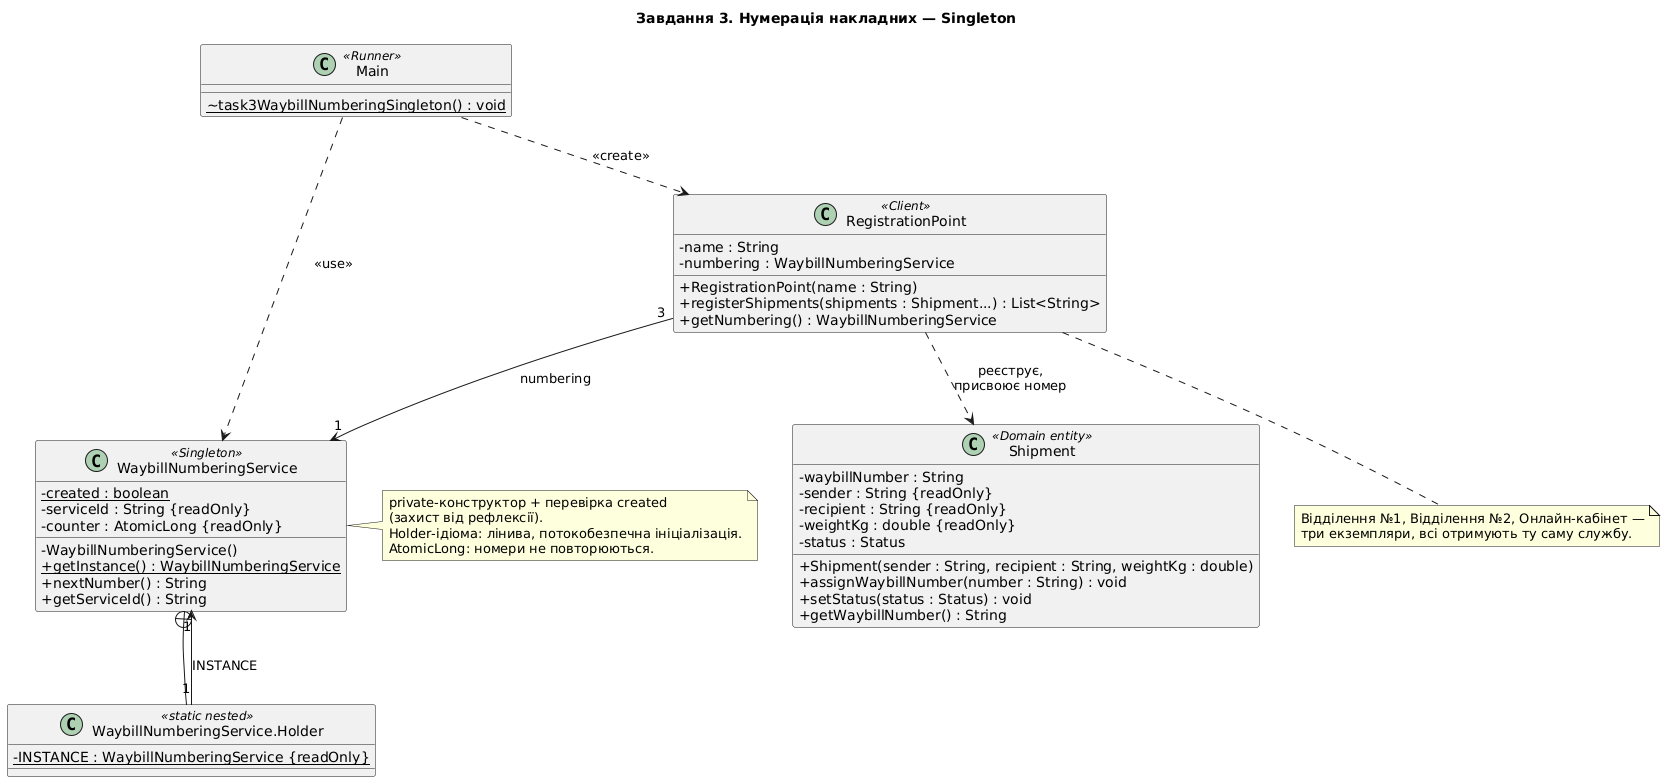

The diagram above was rendered by PlantUML. Its source (embedded in the PNG):
@startuml task3_singleton_numbering
title Завдання 3. Нумерація накладних — Singleton
skinparam classAttributeIconSize 0
skinparam defaultFontName DejaVu Sans

class WaybillNumberingService <<Singleton>> {
  - {static} created : boolean
  - serviceId : String {readOnly}
  - counter : AtomicLong {readOnly}
  - WaybillNumberingService()
  + {static} getInstance() : WaybillNumberingService
  + nextNumber() : String
  + getServiceId() : String
}

class "WaybillNumberingService.Holder" as Holder <<static nested>> {
  - {static} INSTANCE : WaybillNumberingService {readOnly}
}

class Shipment <<Domain entity>> {
  - waybillNumber : String
  - sender : String {readOnly}
  - recipient : String {readOnly}
  - weightKg : double {readOnly}
  - status : Status
  + Shipment(sender : String, recipient : String, weightKg : double)
  + assignWaybillNumber(number : String) : void
  + setStatus(status : Status) : void
  + getWaybillNumber() : String
}

class RegistrationPoint <<Client>> {
  - name : String
  - numbering : WaybillNumberingService
  + RegistrationPoint(name : String)
  + registerShipments(shipments : Shipment...) : List<String>
  + getNumbering() : WaybillNumberingService
}

class Main <<Runner>> {
  ~ {static} task3WaybillNumberingSingleton() : void
}

WaybillNumberingService +-- Holder
Holder "1" --> "1" WaybillNumberingService : INSTANCE
RegistrationPoint "3" --> "1" WaybillNumberingService : numbering
Main ..> RegistrationPoint : <<create>>
Main ..> WaybillNumberingService : <<use>>
RegistrationPoint ..> Shipment : реєструє,\nприсвоює номер

note right of WaybillNumberingService
  private-конструктор + перевірка created
  (захист від рефлексії).
  Holder-ідіома: лінива, потокобезпечна ініціалізація.
  AtomicLong: номери не повторюються.
end note
note bottom of RegistrationPoint
  Відділення №1, Відділення №2, Онлайн-кабінет —
  три екземпляри, всі отримують ту саму службу.
end note
@enduml